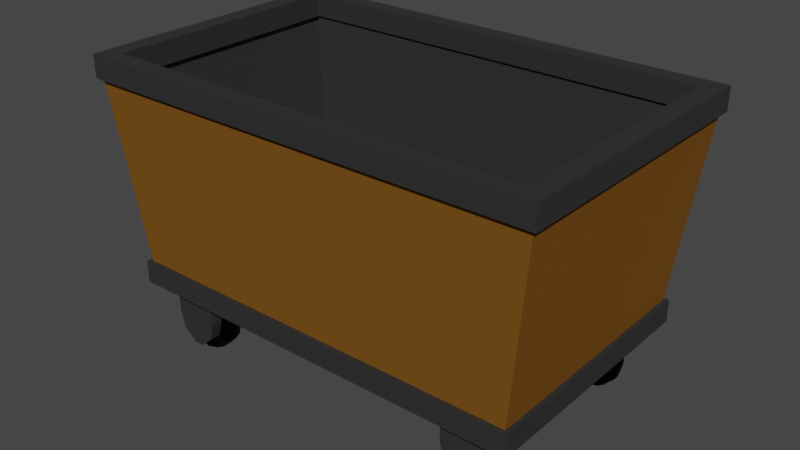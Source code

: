 # Source: minecart.blend  (saved by Blender 2.83.20; exported with 4.5.12 LTS)
import bpy
from mathutils import Matrix  # noqa: F401  (used for matrix-valued properties, if any)

bpy.ops.wm.read_factory_settings(use_empty=True)
scene = bpy.context.scene
scene.name = 'Scene'

# ---- collections
col_collection = bpy.data.collections.new('Collection'); scene.collection.children.link(col_collection)
col_wheel = bpy.data.collections.new('Wheel'); col_collection.children.link(col_wheel)
col_wheel_002 = bpy.data.collections.new('Wheel.002'); col_collection.children.link(col_wheel_002)
col_wheel_003 = bpy.data.collections.new('Wheel.003'); col_collection.children.link(col_wheel_003)
col_wheel_004 = bpy.data.collections.new('Wheel.004'); col_collection.children.link(col_wheel_004)

# ---- materials (node trees are filled in below, after node groups)
mat_wood = bpy.data.materials.new('Wood')
mat_wood.alpha_threshold = 0.0
mat_wood.use_transparent_shadow = False
mat_wood.line_color = (0.0, 0.0, 0.0, 1.0)
mat_metal = bpy.data.materials.new('Metal')
mat_metal.use_transparent_shadow = False
mat_wheel = bpy.data.materials.new('Wheel')
mat_wheel.use_transparent_shadow = False

# ---- material node trees
mat_wood.use_nodes = True; mat_wood.node_tree.nodes.clear()
_N = mat_wood.node_tree.nodes; _L = mat_wood.node_tree.links
n0 = _N.new('ShaderNodeOutputMaterial'); n0.name = 'Material Output'; n0.location = (300, 300)
n1 = _N.new('ShaderNodeBsdfPrincipled'); n1.name = 'Principled BSDF'; n1.location = (10, 300)
n1.distribution = 'GGX'
n1.subsurface_method = 'BURLEY'
n1.inputs[0].default_value = (0.196, 0.08252, 0.01177, 1.0)
n1.inputs[2].default_value = 0.4
n1.inputs[3].default_value = 1.45
n1.inputs[13].default_value = 0.025
n1.inputs[27].default_value = (0.0, 0.0, 0.0, 1.0)
n1.inputs[28].default_value = 1.0
_L.new(n1.outputs[0], n0.inputs[0])
n0.is_active_output = True
mat_metal.use_nodes = True; mat_metal.node_tree.nodes.clear()
_N = mat_metal.node_tree.nodes; _L = mat_metal.node_tree.links
n0 = _N.new('ShaderNodeBsdfPrincipled'); n0.name = 'Principled BSDF'; n0.location = (10, 300)
n0.distribution = 'GGX'
n0.subsurface_method = 'BURLEY'
n0.inputs[0].default_value = (0.0291, 0.0291, 0.0291, 1.0)
n0.inputs[3].default_value = 1.45
n0.inputs[27].default_value = (0.0, 0.0, 0.0, 1.0)
n0.inputs[28].default_value = 1.0
n1 = _N.new('ShaderNodeOutputMaterial'); n1.name = 'Material Output'; n1.location = (300, 300)
_L.new(n0.outputs[0], n1.inputs[0])
n1.is_active_output = True
mat_wheel.use_nodes = True; mat_wheel.node_tree.nodes.clear()
_N = mat_wheel.node_tree.nodes; _L = mat_wheel.node_tree.links
n0 = _N.new('ShaderNodeBsdfPrincipled'); n0.name = 'Principled BSDF'; n0.location = (10, 300)
n0.distribution = 'GGX'
n0.subsurface_method = 'BURLEY'
n0.inputs[0].default_value = (0.0, 0.0, 0.0, 1.0)
n0.inputs[3].default_value = 1.45
n0.inputs[13].default_value = 0.05
n0.inputs[27].default_value = (0.0, 0.0, 0.0, 1.0)
n0.inputs[28].default_value = 1.0
n1 = _N.new('ShaderNodeOutputMaterial'); n1.name = 'Material Output'; n1.location = (300, 300)
_L.new(n0.outputs[0], n1.inputs[0])
n1.is_active_output = True

# ---- world
world_world = bpy.data.worlds.new('World'); scene.world = world_world
world_world.use_nodes = True; world_world.node_tree.nodes.clear()
_N = world_world.node_tree.nodes; _L = world_world.node_tree.links
n0 = _N.new('ShaderNodeOutputWorld'); n0.name = 'World Output'; n0.location = (300, 300)
n1 = _N.new('ShaderNodeBackground'); n1.name = 'Background'; n1.location = (10, 300)
n1.inputs[0].default_value = (0.05088, 0.05088, 0.05088, 1.0)
_L.new(n1.outputs[0], n0.inputs[0])
n0.is_active_output = True
world_world.color = (0.05088, 0.05088, 0.05088)
world_world.use_sun_shadow = False
world_world.sun_shadow_jitter_overblur = 0.0

# ---- meshes
me_cube_001 = bpy.data.meshes.new('Cube.001')
me_cube_001.from_pydata([(-0.918, -0.558, -0.5), (-0.96, -0.56, 0.5), (-0.918, 0.558, -0.5), (-0.96, 0.56, 0.5), (0.918, -0.558, -0.5), (0.96, -0.56, 0.5), (0.918, 0.558, -0.5), (0.96, 0.56, 0.5), (-1.0, -0.6, 0.4), (-1.0, 0.6, 0.4), (1.0, 0.6, 0.4), (1.0, -0.6, 0.4), (-1.02, -0.62, 0.4), (-1.02, 0.62, 0.4), (1.02, 0.62, 0.4), (1.02, -0.62, 0.4), (-0.9, 0.54, -0.4), (0.9, 0.54, -0.4), (0.9, -0.54, -0.4), (-0.9, -0.54, -0.4), (-0.918, 0.558, -0.4), (0.918, 0.558, -0.4), (0.918, -0.558, -0.4), (-0.918, -0.558, -0.4), (-1.02, -0.62, 0.5), (-1.02, 0.62, 0.5), (1.02, 0.62, 0.5), (1.02, -0.62, 0.5), (-0.8657, -0.5057, -0.2862), (-0.8657, 0.5057, -0.2862), (0.8657, 0.5057, -0.2862), (0.8657, -0.5057, -0.2862), (0.96, -0.56, 0.4), (-0.96, -0.56, 0.4), (-0.96, 0.56, 0.4), (0.96, 0.56, 0.4), (-0.9362, -0.5461, 0.5), (-0.9362, 0.5461, 0.5), (0.9362, 0.5461, 0.5), (0.9362, -0.5461, 0.5), (-0.9362, -0.5461, 0.4), (0.9362, 0.5461, 0.4), (0.9362, -0.5461, 0.4), (-0.9362, 0.5461, 0.4)], [], [(12, 24, 25, 13), (13, 25, 26, 14), (14, 26, 27, 15), (15, 27, 24, 12), (2, 6, 4, 0), (33, 32, 31, 28), (18, 11, 8, 19), (17, 10, 11, 18), (16, 9, 10, 17), (19, 8, 9, 16), (11, 15, 12, 8), (10, 14, 15, 11), (9, 13, 14, 10), (8, 12, 13, 9), (23, 19, 16, 20), (20, 16, 17, 21), (21, 17, 18, 22), (22, 18, 19, 23), (4, 22, 23, 0), (6, 21, 22, 4), (2, 20, 21, 6), (0, 23, 20, 2), (1, 3, 25, 24), (3, 7, 26, 25), (7, 5, 27, 26), (5, 1, 24, 27), (30, 29, 28, 31), (35, 34, 29, 30), (32, 35, 30, 31), (34, 33, 28, 29), (33, 34, 43, 40), (3, 1, 36, 37), (34, 35, 41, 43), (5, 7, 38, 39), (37, 36, 40, 43), (39, 38, 41, 42), (38, 37, 43, 41), (36, 39, 42, 40), (1, 5, 39, 36), (32, 33, 40, 42), (7, 3, 37, 38), (35, 32, 42, 41)])
me_cube_001.polygons.foreach_set('material_index', [1, 1, 1, 1, 1, 1, 0, 0, 0, 0, 1, 1, 1, 1, 1, 1, 1, 1, 1, 1, 1, 1, 1, 1, 1, 1, 1, 1, 1, 1, 1, 1, 1, 1, 1, 1, 1, 1, 1, 1, 1, 1])
_uv = me_cube_001.uv_layers.new(name='UVMap')
_uv.uv.foreach_set('vector', [0.6, 0.0, 0.625, 0.0, 0.625, 0.25, 0.6, 0.25, 0.6, 0.25, 0.625, 0.25, 0.625, 0.5, 0.6, 0.5, 0.6, 0.5, 0.625, 0.5, 0.625, 0.75, 0.6, 0.75, 0.6, 0.75, 0.625, 0.75, 0.625, 1.0, 0.6, 1.0, 0.125, 0.5, 0.375, 0.5, 0.375, 0.75, 0.125, 0.75, 0.8679, 0.7383, 0.6321, 0.7383, 0.6321, 0.7383, 0.8679, 0.7383, 0.4875, 0.75, 0.6, 0.75, 0.6, 1.0, 0.4875, 1.0, 0.4875, 0.5, 0.6, 0.5, 0.6, 0.75, 0.4875, 0.75, 0.4875, 0.25, 0.6, 0.25, 0.6, 0.5, 0.4875, 0.5, 0.4875, 0.0, 0.6, 0.0, 0.6, 0.25, 0.4875, 0.25, 0.6, 0.75, 0.6, 0.75, 0.6, 1.0, 0.6, 1.0, 0.6, 0.5, 0.6, 0.5, 0.6, 0.75, 0.6, 0.75, 0.6, 0.25, 0.6, 0.25, 0.6, 0.5, 0.6, 0.5, 0.6, 0.0, 0.6, 0.0, 0.6, 0.25, 0.6, 0.25, 0.4875, 0.0, 0.4875, 0.0, 0.4875, 0.25, 0.4875, 0.25, 0.4875, 0.25, 0.4875, 0.25, 0.4875, 0.5, 0.4875, 0.5, 0.4875, 0.5, 0.4875, 0.5, 0.4875, 0.75, 0.4875, 0.75, 0.4875, 0.75, 0.4875, 0.75, 0.4875, 1.0, 0.4875, 1.0, 0.375, 0.75, 0.4875, 0.75, 0.4875, 1.0, 0.375, 1.0, 0.375, 0.5, 0.4875, 0.5, 0.4875, 0.75, 0.375, 0.75, 0.375, 0.25, 0.4875, 0.25, 0.4875, 0.5, 0.375, 0.5, 0.375, 0.0, 0.4875, 0.0, 0.4875, 0.25, 0.375, 0.25, 0.8679, 0.7383, 0.8679, 0.5117, 0.875, 0.5, 0.875, 0.75, 0.8679, 0.5117, 0.6321, 0.5117, 0.625, 0.5, 0.875, 0.5, 0.6321, 0.5117, 0.6321, 0.7383, 0.625, 0.75, 0.625, 0.5, 0.6321, 0.7383, 0.8679, 0.7383, 0.875, 0.75, 0.625, 0.75, 0.6321, 0.5117, 0.8679, 0.5117, 0.8679, 0.7383, 0.6321, 0.7383, 0.6321, 0.5117, 0.8679, 0.5117, 0.8679, 0.5117, 0.6321, 0.5117, 0.6321, 0.7383, 0.6321, 0.5117, 0.6321, 0.5117, 0.6321, 0.7383, 0.8679, 0.5117, 0.8679, 0.7383, 0.8679, 0.7383, 0.8679, 0.5117, 0.8679, 0.7383, 0.8679, 0.5117, 0.8679, 0.5117, 0.8679, 0.7383, 0.8679, 0.5117, 0.8679, 0.7383, 0.8679, 0.7383, 0.8679, 0.5117, 0.8679, 0.5117, 0.6321, 0.5117, 0.6321, 0.5117, 0.8679, 0.5117, 0.6321, 0.7383, 0.6321, 0.5117, 0.6321, 0.5117, 0.6321, 0.7383, 0.8679, 0.5117, 0.8679, 0.7383, 0.8679, 0.7383, 0.8679, 0.5117, 0.6321, 0.7383, 0.6321, 0.5117, 0.6321, 0.5117, 0.6321, 0.7383, 0.6321, 0.5117, 0.8679, 0.5117, 0.8679, 0.5117, 0.6321, 0.5117, 0.8679, 0.7383, 0.6321, 0.7383, 0.6321, 0.7383, 0.8679, 0.7383, 0.8679, 0.7383, 0.6321, 0.7383, 0.6321, 0.7383, 0.8679, 0.7383, 0.6321, 0.7383, 0.8679, 0.7383, 0.8679, 0.7383, 0.6321, 0.7383, 0.6321, 0.5117, 0.8679, 0.5117, 0.8679, 0.5117, 0.6321, 0.5117, 0.6321, 0.5117, 0.6321, 0.7383, 0.6321, 0.7383, 0.6321, 0.5117])
me_cube_001.materials.append(mat_wood)
me_cube_001.materials.append(mat_metal)
me_cube_001.use_remesh_fix_poles = True
me_cube_001.use_remesh_preserve_attributes = False
me_cube_001.use_mirror_vertex_groups = False
me_cube_001.update()
me_cube_002 = bpy.data.meshes.new('Cube.002')
me_cube_002.from_pydata([(-0.02, -0.1, -0.15), (-0.1, -0.1, 0.1), (-0.02, -0.05, -0.15), (-0.1, -0.05, 0.1), (0.02, -0.1, -0.15), (0.1, -0.1, 0.1), (0.02, -0.05, -0.15), (0.1, -0.05, 0.1), (-0.08, -0.1, -0.1), (-0.08, -0.05, -0.1), (0.08, -0.05, -0.1), (0.08, -0.1, -0.1), (-0.1, -0.1, -0.02), (-0.1, -0.05, -0.02), (0.1, -0.05, -0.02), (0.1, -0.1, -0.02), (-0.02, 0.05, -0.15), (-0.1, 0.05, 0.1), (-0.02, 0.1, -0.15), (-0.1, 0.1, 0.1), (0.02, 0.05, -0.15), (0.1, 0.05, 0.1), (0.02, 0.1, -0.15), (0.1, 0.1, 0.1), (-0.08, 0.05, -0.1), (-0.08, 0.1, -0.1), (0.08, 0.1, -0.1), (0.08, 0.05, -0.1), (-0.1, 0.05, -0.02), (-0.1, 0.1, -0.02), (0.1, 0.1, -0.02), (0.1, 0.05, -0.02)], [], [(12, 13, 3, 1), (13, 14, 7, 3), (14, 15, 5, 7), (15, 12, 1, 5), (2, 0, 4, 6), (7, 5, 1, 3), (4, 0, 8, 11), (6, 4, 11, 10), (2, 6, 10, 9), (0, 2, 9, 8), (11, 8, 12, 15), (10, 11, 15, 14), (9, 10, 14, 13), (8, 9, 13, 12), (28, 17, 19, 29), (29, 19, 23, 30), (30, 23, 21, 31), (31, 21, 17, 28), (18, 22, 20, 16), (23, 19, 17, 21), (20, 27, 24, 16), (22, 26, 27, 20), (18, 25, 26, 22), (16, 24, 25, 18), (27, 31, 28, 24), (26, 30, 31, 27), (25, 29, 30, 26), (24, 28, 29, 25)])
_uv = me_cube_002.uv_layers.new(name='UVMap')
_uv.uv.foreach_set('vector', [0.5312, 0.0, 0.5312, 0.25, 0.625, 0.25, 0.625, 0.0, 0.5312, 0.25, 0.5312, 0.5, 0.625, 0.5, 0.625, 0.25, 0.5312, 0.5, 0.5312, 0.75, 0.625, 0.75, 0.625, 0.5, 0.5312, 0.75, 0.5312, 1.0, 0.625, 1.0, 0.625, 0.75, 0.125, 0.5, 0.125, 0.75, 0.375, 0.75, 0.375, 0.5, 0.625, 0.5, 0.625, 0.75, 0.875, 0.75, 0.875, 0.5, 0.375, 0.75, 0.375, 1.0, 0.4375, 1.0, 0.4375, 0.75, 0.375, 0.5, 0.375, 0.75, 0.4375, 0.75, 0.4375, 0.5, 0.375, 0.25, 0.375, 0.5, 0.4375, 0.5, 0.4375, 0.25, 0.375, 0.0, 0.375, 0.25, 0.4375, 0.25, 0.4375, 0.0, 0.4375, 0.75, 0.4375, 1.0, 0.5312, 1.0, 0.5312, 0.75, 0.4375, 0.5, 0.4375, 0.75, 0.5312, 0.75, 0.5312, 0.5, 0.4375, 0.25, 0.4375, 0.5, 0.5312, 0.5, 0.5312, 0.25, 0.4375, 0.0, 0.4375, 0.25, 0.5312, 0.25, 0.5312, 0.0, 0.5312, 0.0, 0.625, 0.0, 0.625, 0.25, 0.5312, 0.25, 0.5312, 0.25, 0.625, 0.25, 0.625, 0.5, 0.5312, 0.5, 0.5312, 0.5, 0.625, 0.5, 0.625, 0.75, 0.5312, 0.75, 0.5312, 0.75, 0.625, 0.75, 0.625, 1.0, 0.5312, 1.0, 0.125, 0.5, 0.375, 0.5, 0.375, 0.75, 0.125, 0.75, 0.625, 0.5, 0.875, 0.5, 0.875, 0.75, 0.625, 0.75, 0.375, 0.75, 0.4375, 0.75, 0.4375, 1.0, 0.375, 1.0, 0.375, 0.5, 0.4375, 0.5, 0.4375, 0.75, 0.375, 0.75, 0.375, 0.25, 0.4375, 0.25, 0.4375, 0.5, 0.375, 0.5, 0.375, 0.0, 0.4375, 0.0, 0.4375, 0.25, 0.375, 0.25, 0.4375, 0.75, 0.5312, 0.75, 0.5312, 1.0, 0.4375, 1.0, 0.4375, 0.5, 0.5312, 0.5, 0.5312, 0.75, 0.4375, 0.75, 0.4375, 0.25, 0.5312, 0.25, 0.5312, 0.5, 0.4375, 0.5, 0.4375, 0.0, 0.5312, 0.0, 0.5312, 0.25, 0.4375, 0.25])
me_cube_002.materials.append(mat_metal)
me_cube_002.use_remesh_fix_poles = True
me_cube_002.use_remesh_preserve_attributes = False
me_cube_002.use_mirror_vertex_groups = False
me_cube_002.update()
me_cylinder = bpy.data.meshes.new('Cylinder')
me_cylinder.from_pydata([(-2.052e-08, 0.05, 0.108), (-2.052e-08, -0.05, 0.108), (0.054, 0.05, 0.09353), (0.054, -0.05, 0.09353), (0.09353, 0.05, 0.054), (0.09353, -0.05, 0.054), (0.108, 0.05, 4.613e-08), (0.108, -0.05, 6.545e-08), (0.09353, 0.05, -0.054), (0.09353, -0.05, -0.054), (0.054, 0.05, -0.09353), (0.054, -0.05, -0.09353), (-4.213e-09, 0.05, -0.108), (-4.213e-09, -0.05, -0.108), (-0.054, 0.05, -0.09353), (-0.054, -0.05, -0.09353), (-0.09353, 0.05, -0.054), (-0.09353, -0.05, -0.054), (-0.108, 0.05, 1.073e-09), (-0.108, -0.05, 2.038e-08), (-0.09353, 0.05, 0.054), (-0.09353, -0.05, 0.054), (-0.054, 0.05, 0.09353), (-0.054, -0.05, 0.09353), (-2.942e-08, 0.01667, 0.12), (-2.942e-08, -0.01667, 0.12), (0.06, -0.01667, 0.1039), (0.06, 0.01667, 0.1039), (0.1039, -0.01667, 0.06), (0.1039, 0.01667, 0.06), (0.12, -0.01667, 6.557e-08), (0.12, 0.01667, 5.841e-08), (0.1039, -0.01667, -0.06), (0.1039, 0.01667, -0.06), (0.06, -0.01667, -0.1039), (0.06, 0.01667, -0.1039), (-1.13e-08, -0.01667, -0.12), (-1.13e-08, 0.01667, -0.12), (-0.06, -0.01667, -0.1039), (-0.06, 0.01667, -0.1039), (-0.1039, -0.01667, -0.06), (-0.1039, 0.01667, -0.06), (-0.12, -0.01667, 1.55e-08), (-0.12, 0.01667, 8.345e-09), (-0.1039, -0.01667, 0.06), (-0.1039, 0.01667, 0.06), (-0.06, -0.01667, 0.1039), (-0.06, 0.01667, 0.1039)], [], [(25, 1, 3, 26), (26, 3, 5, 28), (28, 5, 7, 30), (30, 7, 9, 32), (32, 9, 11, 34), (34, 11, 13, 36), (36, 13, 15, 38), (38, 15, 17, 40), (40, 17, 19, 42), (42, 19, 21, 44), (3, 1, 23, 21, 19, 17, 15, 13, 11, 9, 7, 5), (44, 21, 23, 46), (46, 23, 1, 25), (0, 2, 4, 6, 8, 10, 12, 14, 16, 18, 20, 22), (22, 47, 24, 0), (47, 46, 25, 24), (20, 45, 47, 22), (45, 44, 46, 47), (18, 43, 45, 20), (43, 42, 44, 45), (16, 41, 43, 18), (41, 40, 42, 43), (14, 39, 41, 16), (39, 38, 40, 41), (12, 37, 39, 14), (37, 36, 38, 39), (10, 35, 37, 12), (35, 34, 36, 37), (8, 33, 35, 10), (33, 32, 34, 35), (6, 31, 33, 8), (31, 30, 32, 33), (4, 29, 31, 6), (29, 28, 30, 31), (2, 27, 29, 4), (27, 26, 28, 29), (0, 24, 27, 2), (24, 25, 26, 27)])
_uv = me_cylinder.uv_layers.new(name='UVMap')
_uv.uv.foreach_set('vector', [1.0, 0.8333, 1.0, 1.0, 0.9167, 1.0, 0.9167, 0.8333, 0.9167, 0.8333, 0.9167, 1.0, 0.8333, 1.0, 0.8333, 0.8333, 0.8333, 0.8333, 0.8333, 1.0, 0.75, 1.0, 0.75, 0.8333, 0.75, 0.8333, 0.75, 1.0, 0.6667, 1.0, 0.6667, 0.8333, 0.6667, 0.8333, 0.6667, 1.0, 0.5833, 1.0, 0.5833, 0.8333, 0.5833, 0.8333, 0.5833, 1.0, 0.5, 1.0, 0.5, 0.8333, 0.5, 0.8333, 0.5, 1.0, 0.4167, 1.0, 0.4167, 0.8333, 0.4167, 0.8333, 0.4167, 1.0, 0.3333, 1.0, 0.3333, 0.8333, 0.3333, 0.8333, 0.3333, 1.0, 0.25, 1.0, 0.25, 0.8333, 0.25, 0.8333, 0.25, 1.0, 0.1667, 1.0, 0.1667, 0.8333, 0.37, 0.4578, 0.25, 0.49, 0.13, 0.4578, 0.04215, 0.37, 0.01, 0.25, 0.04215, 0.13, 0.13, 0.04215, 0.25, 0.01, 0.37, 0.04215, 0.4578, 0.13, 0.49, 0.25, 0.4578, 0.37, 0.1667, 0.8333, 0.1667, 1.0, 0.08333, 1.0, 0.08333, 0.8333, 0.08333, 0.8333, 0.08333, 1.0, 7.451e-08, 1.0, 7.451e-08, 0.8333, 0.75, 0.49, 0.87, 0.4578, 0.9578, 0.37, 0.99, 0.25, 0.9578, 0.13, 0.87, 0.04215, 0.75, 0.01, 0.63, 0.04215, 0.5422, 0.13, 0.51, 0.25, 0.5422, 0.37, 0.63, 0.4578, 0.08333, 0.5, 0.08333, 0.6667, 7.451e-08, 0.6667, 7.451e-08, 0.5, 0.08333, 0.6667, 0.08333, 0.8333, 7.451e-08, 0.8333, 7.451e-08, 0.6667, 0.1667, 0.5, 0.1667, 0.6667, 0.08333, 0.6667, 0.08333, 0.5, 0.1667, 0.6667, 0.1667, 0.8333, 0.08333, 0.8333, 0.08333, 0.6667, 0.25, 0.5, 0.25, 0.6667, 0.1667, 0.6667, 0.1667, 0.5, 0.25, 0.6667, 0.25, 0.8333, 0.1667, 0.8333, 0.1667, 0.6667, 0.3333, 0.5, 0.3333, 0.6667, 0.25, 0.6667, 0.25, 0.5, 0.3333, 0.6667, 0.3333, 0.8333, 0.25, 0.8333, 0.25, 0.6667, 0.4167, 0.5, 0.4167, 0.6667, 0.3333, 0.6667, 0.3333, 0.5, 0.4167, 0.6667, 0.4167, 0.8333, 0.3333, 0.8333, 0.3333, 0.6667, 0.5, 0.5, 0.5, 0.6667, 0.4167, 0.6667, 0.4167, 0.5, 0.5, 0.6667, 0.5, 0.8333, 0.4167, 0.8333, 0.4167, 0.6667, 0.5833, 0.5, 0.5833, 0.6667, 0.5, 0.6667, 0.5, 0.5, 0.5833, 0.6667, 0.5833, 0.8333, 0.5, 0.8333, 0.5, 0.6667, 0.6667, 0.5, 0.6667, 0.6667, 0.5833, 0.6667, 0.5833, 0.5, 0.6667, 0.6667, 0.6667, 0.8333, 0.5833, 0.8333, 0.5833, 0.6667, 0.75, 0.5, 0.75, 0.6667, 0.6667, 0.6667, 0.6667, 0.5, 0.75, 0.6667, 0.75, 0.8333, 0.6667, 0.8333, 0.6667, 0.6667, 0.8333, 0.5, 0.8333, 0.6667, 0.75, 0.6667, 0.75, 0.5, 0.8333, 0.6667, 0.8333, 0.8333, 0.75, 0.8333, 0.75, 0.6667, 0.9167, 0.5, 0.9167, 0.6667, 0.8333, 0.6667, 0.8333, 0.5, 0.9167, 0.6667, 0.9167, 0.8333, 0.8333, 0.8333, 0.8333, 0.6667, 1.0, 0.5, 1.0, 0.6667, 0.9167, 0.6667, 0.9167, 0.5, 1.0, 0.6667, 1.0, 0.8333, 0.9167, 0.8333, 0.9167, 0.6667])
me_cylinder.materials.append(mat_wheel)
me_cylinder.use_remesh_fix_poles = True
me_cylinder.use_remesh_preserve_attributes = False
me_cylinder.use_mirror_vertex_groups = False
me_cylinder.update()
me_cube_007 = bpy.data.meshes.new('Cube.007')
me_cube_007.from_pydata([(-0.02, -0.1, -0.15), (-0.1, -0.1, 0.1), (-0.02, -0.05, -0.15), (-0.1, -0.05, 0.1), (0.02, -0.1, -0.15), (0.1, -0.1, 0.1), (0.02, -0.05, -0.15), (0.1, -0.05, 0.1), (-0.08, -0.1, -0.1), (-0.08, -0.05, -0.1), (0.08, -0.05, -0.1), (0.08, -0.1, -0.1), (-0.1, -0.1, -0.02), (-0.1, -0.05, -0.02), (0.1, -0.05, -0.02), (0.1, -0.1, -0.02), (-0.02, 0.05, -0.15), (-0.1, 0.05, 0.1), (-0.02, 0.1, -0.15), (-0.1, 0.1, 0.1), (0.02, 0.05, -0.15), (0.1, 0.05, 0.1), (0.02, 0.1, -0.15), (0.1, 0.1, 0.1), (-0.08, 0.05, -0.1), (-0.08, 0.1, -0.1), (0.08, 0.1, -0.1), (0.08, 0.05, -0.1), (-0.1, 0.05, -0.02), (-0.1, 0.1, -0.02), (0.1, 0.1, -0.02), (0.1, 0.05, -0.02)], [], [(12, 13, 3, 1), (13, 14, 7, 3), (14, 15, 5, 7), (15, 12, 1, 5), (2, 0, 4, 6), (7, 5, 1, 3), (4, 0, 8, 11), (6, 4, 11, 10), (2, 6, 10, 9), (0, 2, 9, 8), (11, 8, 12, 15), (10, 11, 15, 14), (9, 10, 14, 13), (8, 9, 13, 12), (28, 17, 19, 29), (29, 19, 23, 30), (30, 23, 21, 31), (31, 21, 17, 28), (18, 22, 20, 16), (23, 19, 17, 21), (20, 27, 24, 16), (22, 26, 27, 20), (18, 25, 26, 22), (16, 24, 25, 18), (27, 31, 28, 24), (26, 30, 31, 27), (25, 29, 30, 26), (24, 28, 29, 25)])
_uv = me_cube_007.uv_layers.new(name='UVMap')
_uv.uv.foreach_set('vector', [0.5312, 0.0, 0.5312, 0.25, 0.625, 0.25, 0.625, 0.0, 0.5312, 0.25, 0.5312, 0.5, 0.625, 0.5, 0.625, 0.25, 0.5312, 0.5, 0.5312, 0.75, 0.625, 0.75, 0.625, 0.5, 0.5312, 0.75, 0.5312, 1.0, 0.625, 1.0, 0.625, 0.75, 0.125, 0.5, 0.125, 0.75, 0.375, 0.75, 0.375, 0.5, 0.625, 0.5, 0.625, 0.75, 0.875, 0.75, 0.875, 0.5, 0.375, 0.75, 0.375, 1.0, 0.4375, 1.0, 0.4375, 0.75, 0.375, 0.5, 0.375, 0.75, 0.4375, 0.75, 0.4375, 0.5, 0.375, 0.25, 0.375, 0.5, 0.4375, 0.5, 0.4375, 0.25, 0.375, 0.0, 0.375, 0.25, 0.4375, 0.25, 0.4375, 0.0, 0.4375, 0.75, 0.4375, 1.0, 0.5312, 1.0, 0.5312, 0.75, 0.4375, 0.5, 0.4375, 0.75, 0.5312, 0.75, 0.5312, 0.5, 0.4375, 0.25, 0.4375, 0.5, 0.5312, 0.5, 0.5312, 0.25, 0.4375, 0.0, 0.4375, 0.25, 0.5312, 0.25, 0.5312, 0.0, 0.5312, 0.0, 0.625, 0.0, 0.625, 0.25, 0.5312, 0.25, 0.5312, 0.25, 0.625, 0.25, 0.625, 0.5, 0.5312, 0.5, 0.5312, 0.5, 0.625, 0.5, 0.625, 0.75, 0.5312, 0.75, 0.5312, 0.75, 0.625, 0.75, 0.625, 1.0, 0.5312, 1.0, 0.125, 0.5, 0.375, 0.5, 0.375, 0.75, 0.125, 0.75, 0.625, 0.5, 0.875, 0.5, 0.875, 0.75, 0.625, 0.75, 0.375, 0.75, 0.4375, 0.75, 0.4375, 1.0, 0.375, 1.0, 0.375, 0.5, 0.4375, 0.5, 0.4375, 0.75, 0.375, 0.75, 0.375, 0.25, 0.4375, 0.25, 0.4375, 0.5, 0.375, 0.5, 0.375, 0.0, 0.4375, 0.0, 0.4375, 0.25, 0.375, 0.25, 0.4375, 0.75, 0.5312, 0.75, 0.5312, 1.0, 0.4375, 1.0, 0.4375, 0.5, 0.5312, 0.5, 0.5312, 0.75, 0.4375, 0.75, 0.4375, 0.25, 0.5312, 0.25, 0.5312, 0.5, 0.4375, 0.5, 0.4375, 0.0, 0.5312, 0.0, 0.5312, 0.25, 0.4375, 0.25])
me_cube_007.materials.append(mat_metal)
me_cube_007.use_remesh_fix_poles = True
me_cube_007.use_remesh_preserve_attributes = False
me_cube_007.use_mirror_vertex_groups = False
me_cube_007.update()
me_cylinder_002 = bpy.data.meshes.new('Cylinder.002')
me_cylinder_002.from_pydata([(-2.052e-08, 0.05, 0.108), (-2.052e-08, -0.05, 0.108), (0.054, 0.05, 0.09353), (0.054, -0.05, 0.09353), (0.09353, 0.05, 0.054), (0.09353, -0.05, 0.054), (0.108, 0.05, 4.613e-08), (0.108, -0.05, 6.545e-08), (0.09353, 0.05, -0.054), (0.09353, -0.05, -0.054), (0.054, 0.05, -0.09353), (0.054, -0.05, -0.09353), (-4.213e-09, 0.05, -0.108), (-4.213e-09, -0.05, -0.108), (-0.054, 0.05, -0.09353), (-0.054, -0.05, -0.09353), (-0.09353, 0.05, -0.054), (-0.09353, -0.05, -0.054), (-0.108, 0.05, 1.073e-09), (-0.108, -0.05, 2.038e-08), (-0.09353, 0.05, 0.054), (-0.09353, -0.05, 0.054), (-0.054, 0.05, 0.09353), (-0.054, -0.05, 0.09353), (-2.942e-08, 0.01667, 0.12), (-2.942e-08, -0.01667, 0.12), (0.06, -0.01667, 0.1039), (0.06, 0.01667, 0.1039), (0.1039, -0.01667, 0.06), (0.1039, 0.01667, 0.06), (0.12, -0.01667, 6.557e-08), (0.12, 0.01667, 5.841e-08), (0.1039, -0.01667, -0.06), (0.1039, 0.01667, -0.06), (0.06, -0.01667, -0.1039), (0.06, 0.01667, -0.1039), (-1.13e-08, -0.01667, -0.12), (-1.13e-08, 0.01667, -0.12), (-0.06, -0.01667, -0.1039), (-0.06, 0.01667, -0.1039), (-0.1039, -0.01667, -0.06), (-0.1039, 0.01667, -0.06), (-0.12, -0.01667, 1.55e-08), (-0.12, 0.01667, 8.345e-09), (-0.1039, -0.01667, 0.06), (-0.1039, 0.01667, 0.06), (-0.06, -0.01667, 0.1039), (-0.06, 0.01667, 0.1039)], [], [(25, 1, 3, 26), (26, 3, 5, 28), (28, 5, 7, 30), (30, 7, 9, 32), (32, 9, 11, 34), (34, 11, 13, 36), (36, 13, 15, 38), (38, 15, 17, 40), (40, 17, 19, 42), (42, 19, 21, 44), (3, 1, 23, 21, 19, 17, 15, 13, 11, 9, 7, 5), (44, 21, 23, 46), (46, 23, 1, 25), (0, 2, 4, 6, 8, 10, 12, 14, 16, 18, 20, 22), (22, 47, 24, 0), (47, 46, 25, 24), (20, 45, 47, 22), (45, 44, 46, 47), (18, 43, 45, 20), (43, 42, 44, 45), (16, 41, 43, 18), (41, 40, 42, 43), (14, 39, 41, 16), (39, 38, 40, 41), (12, 37, 39, 14), (37, 36, 38, 39), (10, 35, 37, 12), (35, 34, 36, 37), (8, 33, 35, 10), (33, 32, 34, 35), (6, 31, 33, 8), (31, 30, 32, 33), (4, 29, 31, 6), (29, 28, 30, 31), (2, 27, 29, 4), (27, 26, 28, 29), (0, 24, 27, 2), (24, 25, 26, 27)])
_uv = me_cylinder_002.uv_layers.new(name='UVMap')
_uv.uv.foreach_set('vector', [1.0, 0.8333, 1.0, 1.0, 0.9167, 1.0, 0.9167, 0.8333, 0.9167, 0.8333, 0.9167, 1.0, 0.8333, 1.0, 0.8333, 0.8333, 0.8333, 0.8333, 0.8333, 1.0, 0.75, 1.0, 0.75, 0.8333, 0.75, 0.8333, 0.75, 1.0, 0.6667, 1.0, 0.6667, 0.8333, 0.6667, 0.8333, 0.6667, 1.0, 0.5833, 1.0, 0.5833, 0.8333, 0.5833, 0.8333, 0.5833, 1.0, 0.5, 1.0, 0.5, 0.8333, 0.5, 0.8333, 0.5, 1.0, 0.4167, 1.0, 0.4167, 0.8333, 0.4167, 0.8333, 0.4167, 1.0, 0.3333, 1.0, 0.3333, 0.8333, 0.3333, 0.8333, 0.3333, 1.0, 0.25, 1.0, 0.25, 0.8333, 0.25, 0.8333, 0.25, 1.0, 0.1667, 1.0, 0.1667, 0.8333, 0.37, 0.4578, 0.25, 0.49, 0.13, 0.4578, 0.04215, 0.37, 0.01, 0.25, 0.04215, 0.13, 0.13, 0.04215, 0.25, 0.01, 0.37, 0.04215, 0.4578, 0.13, 0.49, 0.25, 0.4578, 0.37, 0.1667, 0.8333, 0.1667, 1.0, 0.08333, 1.0, 0.08333, 0.8333, 0.08333, 0.8333, 0.08333, 1.0, 7.451e-08, 1.0, 7.451e-08, 0.8333, 0.75, 0.49, 0.87, 0.4578, 0.9578, 0.37, 0.99, 0.25, 0.9578, 0.13, 0.87, 0.04215, 0.75, 0.01, 0.63, 0.04215, 0.5422, 0.13, 0.51, 0.25, 0.5422, 0.37, 0.63, 0.4578, 0.08333, 0.5, 0.08333, 0.6667, 7.451e-08, 0.6667, 7.451e-08, 0.5, 0.08333, 0.6667, 0.08333, 0.8333, 7.451e-08, 0.8333, 7.451e-08, 0.6667, 0.1667, 0.5, 0.1667, 0.6667, 0.08333, 0.6667, 0.08333, 0.5, 0.1667, 0.6667, 0.1667, 0.8333, 0.08333, 0.8333, 0.08333, 0.6667, 0.25, 0.5, 0.25, 0.6667, 0.1667, 0.6667, 0.1667, 0.5, 0.25, 0.6667, 0.25, 0.8333, 0.1667, 0.8333, 0.1667, 0.6667, 0.3333, 0.5, 0.3333, 0.6667, 0.25, 0.6667, 0.25, 0.5, 0.3333, 0.6667, 0.3333, 0.8333, 0.25, 0.8333, 0.25, 0.6667, 0.4167, 0.5, 0.4167, 0.6667, 0.3333, 0.6667, 0.3333, 0.5, 0.4167, 0.6667, 0.4167, 0.8333, 0.3333, 0.8333, 0.3333, 0.6667, 0.5, 0.5, 0.5, 0.6667, 0.4167, 0.6667, 0.4167, 0.5, 0.5, 0.6667, 0.5, 0.8333, 0.4167, 0.8333, 0.4167, 0.6667, 0.5833, 0.5, 0.5833, 0.6667, 0.5, 0.6667, 0.5, 0.5, 0.5833, 0.6667, 0.5833, 0.8333, 0.5, 0.8333, 0.5, 0.6667, 0.6667, 0.5, 0.6667, 0.6667, 0.5833, 0.6667, 0.5833, 0.5, 0.6667, 0.6667, 0.6667, 0.8333, 0.5833, 0.8333, 0.5833, 0.6667, 0.75, 0.5, 0.75, 0.6667, 0.6667, 0.6667, 0.6667, 0.5, 0.75, 0.6667, 0.75, 0.8333, 0.6667, 0.8333, 0.6667, 0.6667, 0.8333, 0.5, 0.8333, 0.6667, 0.75, 0.6667, 0.75, 0.5, 0.8333, 0.6667, 0.8333, 0.8333, 0.75, 0.8333, 0.75, 0.6667, 0.9167, 0.5, 0.9167, 0.6667, 0.8333, 0.6667, 0.8333, 0.5, 0.9167, 0.6667, 0.9167, 0.8333, 0.8333, 0.8333, 0.8333, 0.6667, 1.0, 0.5, 1.0, 0.6667, 0.9167, 0.6667, 0.9167, 0.5, 1.0, 0.6667, 1.0, 0.8333, 0.9167, 0.8333, 0.9167, 0.6667])
me_cylinder_002.materials.append(mat_wheel)
me_cylinder_002.use_remesh_fix_poles = True
me_cylinder_002.use_remesh_preserve_attributes = False
me_cylinder_002.use_mirror_vertex_groups = False
me_cylinder_002.update()
me_cube_008 = bpy.data.meshes.new('Cube.008')
me_cube_008.from_pydata([(-0.02, -0.1, -0.15), (-0.1, -0.1, 0.1), (-0.02, -0.05, -0.15), (-0.1, -0.05, 0.1), (0.02, -0.1, -0.15), (0.1, -0.1, 0.1), (0.02, -0.05, -0.15), (0.1, -0.05, 0.1), (-0.08, -0.1, -0.1), (-0.08, -0.05, -0.1), (0.08, -0.05, -0.1), (0.08, -0.1, -0.1), (-0.1, -0.1, -0.02), (-0.1, -0.05, -0.02), (0.1, -0.05, -0.02), (0.1, -0.1, -0.02), (-0.02, 0.05, -0.15), (-0.1, 0.05, 0.1), (-0.02, 0.1, -0.15), (-0.1, 0.1, 0.1), (0.02, 0.05, -0.15), (0.1, 0.05, 0.1), (0.02, 0.1, -0.15), (0.1, 0.1, 0.1), (-0.08, 0.05, -0.1), (-0.08, 0.1, -0.1), (0.08, 0.1, -0.1), (0.08, 0.05, -0.1), (-0.1, 0.05, -0.02), (-0.1, 0.1, -0.02), (0.1, 0.1, -0.02), (0.1, 0.05, -0.02)], [], [(12, 13, 3, 1), (13, 14, 7, 3), (14, 15, 5, 7), (15, 12, 1, 5), (2, 0, 4, 6), (7, 5, 1, 3), (4, 0, 8, 11), (6, 4, 11, 10), (2, 6, 10, 9), (0, 2, 9, 8), (11, 8, 12, 15), (10, 11, 15, 14), (9, 10, 14, 13), (8, 9, 13, 12), (28, 17, 19, 29), (29, 19, 23, 30), (30, 23, 21, 31), (31, 21, 17, 28), (18, 22, 20, 16), (23, 19, 17, 21), (20, 27, 24, 16), (22, 26, 27, 20), (18, 25, 26, 22), (16, 24, 25, 18), (27, 31, 28, 24), (26, 30, 31, 27), (25, 29, 30, 26), (24, 28, 29, 25)])
_uv = me_cube_008.uv_layers.new(name='UVMap')
_uv.uv.foreach_set('vector', [0.5312, 0.0, 0.5312, 0.25, 0.625, 0.25, 0.625, 0.0, 0.5312, 0.25, 0.5312, 0.5, 0.625, 0.5, 0.625, 0.25, 0.5312, 0.5, 0.5312, 0.75, 0.625, 0.75, 0.625, 0.5, 0.5312, 0.75, 0.5312, 1.0, 0.625, 1.0, 0.625, 0.75, 0.125, 0.5, 0.125, 0.75, 0.375, 0.75, 0.375, 0.5, 0.625, 0.5, 0.625, 0.75, 0.875, 0.75, 0.875, 0.5, 0.375, 0.75, 0.375, 1.0, 0.4375, 1.0, 0.4375, 0.75, 0.375, 0.5, 0.375, 0.75, 0.4375, 0.75, 0.4375, 0.5, 0.375, 0.25, 0.375, 0.5, 0.4375, 0.5, 0.4375, 0.25, 0.375, 0.0, 0.375, 0.25, 0.4375, 0.25, 0.4375, 0.0, 0.4375, 0.75, 0.4375, 1.0, 0.5312, 1.0, 0.5312, 0.75, 0.4375, 0.5, 0.4375, 0.75, 0.5312, 0.75, 0.5312, 0.5, 0.4375, 0.25, 0.4375, 0.5, 0.5312, 0.5, 0.5312, 0.25, 0.4375, 0.0, 0.4375, 0.25, 0.5312, 0.25, 0.5312, 0.0, 0.5312, 0.0, 0.625, 0.0, 0.625, 0.25, 0.5312, 0.25, 0.5312, 0.25, 0.625, 0.25, 0.625, 0.5, 0.5312, 0.5, 0.5312, 0.5, 0.625, 0.5, 0.625, 0.75, 0.5312, 0.75, 0.5312, 0.75, 0.625, 0.75, 0.625, 1.0, 0.5312, 1.0, 0.125, 0.5, 0.375, 0.5, 0.375, 0.75, 0.125, 0.75, 0.625, 0.5, 0.875, 0.5, 0.875, 0.75, 0.625, 0.75, 0.375, 0.75, 0.4375, 0.75, 0.4375, 1.0, 0.375, 1.0, 0.375, 0.5, 0.4375, 0.5, 0.4375, 0.75, 0.375, 0.75, 0.375, 0.25, 0.4375, 0.25, 0.4375, 0.5, 0.375, 0.5, 0.375, 0.0, 0.4375, 0.0, 0.4375, 0.25, 0.375, 0.25, 0.4375, 0.75, 0.5312, 0.75, 0.5312, 1.0, 0.4375, 1.0, 0.4375, 0.5, 0.5312, 0.5, 0.5312, 0.75, 0.4375, 0.75, 0.4375, 0.25, 0.5312, 0.25, 0.5312, 0.5, 0.4375, 0.5, 0.4375, 0.0, 0.5312, 0.0, 0.5312, 0.25, 0.4375, 0.25])
me_cube_008.materials.append(mat_metal)
me_cube_008.use_remesh_fix_poles = True
me_cube_008.use_remesh_preserve_attributes = False
me_cube_008.use_mirror_vertex_groups = False
me_cube_008.update()
me_cylinder_003 = bpy.data.meshes.new('Cylinder.003')
me_cylinder_003.from_pydata([(-2.052e-08, 0.05, 0.108), (-2.052e-08, -0.05, 0.108), (0.054, 0.05, 0.09353), (0.054, -0.05, 0.09353), (0.09353, 0.05, 0.054), (0.09353, -0.05, 0.054), (0.108, 0.05, 4.613e-08), (0.108, -0.05, 6.545e-08), (0.09353, 0.05, -0.054), (0.09353, -0.05, -0.054), (0.054, 0.05, -0.09353), (0.054, -0.05, -0.09353), (-4.213e-09, 0.05, -0.108), (-4.213e-09, -0.05, -0.108), (-0.054, 0.05, -0.09353), (-0.054, -0.05, -0.09353), (-0.09353, 0.05, -0.054), (-0.09353, -0.05, -0.054), (-0.108, 0.05, 1.073e-09), (-0.108, -0.05, 2.038e-08), (-0.09353, 0.05, 0.054), (-0.09353, -0.05, 0.054), (-0.054, 0.05, 0.09353), (-0.054, -0.05, 0.09353), (-2.942e-08, 0.01667, 0.12), (-2.942e-08, -0.01667, 0.12), (0.06, -0.01667, 0.1039), (0.06, 0.01667, 0.1039), (0.1039, -0.01667, 0.06), (0.1039, 0.01667, 0.06), (0.12, -0.01667, 6.557e-08), (0.12, 0.01667, 5.841e-08), (0.1039, -0.01667, -0.06), (0.1039, 0.01667, -0.06), (0.06, -0.01667, -0.1039), (0.06, 0.01667, -0.1039), (-1.13e-08, -0.01667, -0.12), (-1.13e-08, 0.01667, -0.12), (-0.06, -0.01667, -0.1039), (-0.06, 0.01667, -0.1039), (-0.1039, -0.01667, -0.06), (-0.1039, 0.01667, -0.06), (-0.12, -0.01667, 1.55e-08), (-0.12, 0.01667, 8.345e-09), (-0.1039, -0.01667, 0.06), (-0.1039, 0.01667, 0.06), (-0.06, -0.01667, 0.1039), (-0.06, 0.01667, 0.1039)], [], [(25, 1, 3, 26), (26, 3, 5, 28), (28, 5, 7, 30), (30, 7, 9, 32), (32, 9, 11, 34), (34, 11, 13, 36), (36, 13, 15, 38), (38, 15, 17, 40), (40, 17, 19, 42), (42, 19, 21, 44), (3, 1, 23, 21, 19, 17, 15, 13, 11, 9, 7, 5), (44, 21, 23, 46), (46, 23, 1, 25), (0, 2, 4, 6, 8, 10, 12, 14, 16, 18, 20, 22), (22, 47, 24, 0), (47, 46, 25, 24), (20, 45, 47, 22), (45, 44, 46, 47), (18, 43, 45, 20), (43, 42, 44, 45), (16, 41, 43, 18), (41, 40, 42, 43), (14, 39, 41, 16), (39, 38, 40, 41), (12, 37, 39, 14), (37, 36, 38, 39), (10, 35, 37, 12), (35, 34, 36, 37), (8, 33, 35, 10), (33, 32, 34, 35), (6, 31, 33, 8), (31, 30, 32, 33), (4, 29, 31, 6), (29, 28, 30, 31), (2, 27, 29, 4), (27, 26, 28, 29), (0, 24, 27, 2), (24, 25, 26, 27)])
_uv = me_cylinder_003.uv_layers.new(name='UVMap')
_uv.uv.foreach_set('vector', [1.0, 0.8333, 1.0, 1.0, 0.9167, 1.0, 0.9167, 0.8333, 0.9167, 0.8333, 0.9167, 1.0, 0.8333, 1.0, 0.8333, 0.8333, 0.8333, 0.8333, 0.8333, 1.0, 0.75, 1.0, 0.75, 0.8333, 0.75, 0.8333, 0.75, 1.0, 0.6667, 1.0, 0.6667, 0.8333, 0.6667, 0.8333, 0.6667, 1.0, 0.5833, 1.0, 0.5833, 0.8333, 0.5833, 0.8333, 0.5833, 1.0, 0.5, 1.0, 0.5, 0.8333, 0.5, 0.8333, 0.5, 1.0, 0.4167, 1.0, 0.4167, 0.8333, 0.4167, 0.8333, 0.4167, 1.0, 0.3333, 1.0, 0.3333, 0.8333, 0.3333, 0.8333, 0.3333, 1.0, 0.25, 1.0, 0.25, 0.8333, 0.25, 0.8333, 0.25, 1.0, 0.1667, 1.0, 0.1667, 0.8333, 0.37, 0.4578, 0.25, 0.49, 0.13, 0.4578, 0.04215, 0.37, 0.01, 0.25, 0.04215, 0.13, 0.13, 0.04215, 0.25, 0.01, 0.37, 0.04215, 0.4578, 0.13, 0.49, 0.25, 0.4578, 0.37, 0.1667, 0.8333, 0.1667, 1.0, 0.08333, 1.0, 0.08333, 0.8333, 0.08333, 0.8333, 0.08333, 1.0, 7.451e-08, 1.0, 7.451e-08, 0.8333, 0.75, 0.49, 0.87, 0.4578, 0.9578, 0.37, 0.99, 0.25, 0.9578, 0.13, 0.87, 0.04215, 0.75, 0.01, 0.63, 0.04215, 0.5422, 0.13, 0.51, 0.25, 0.5422, 0.37, 0.63, 0.4578, 0.08333, 0.5, 0.08333, 0.6667, 7.451e-08, 0.6667, 7.451e-08, 0.5, 0.08333, 0.6667, 0.08333, 0.8333, 7.451e-08, 0.8333, 7.451e-08, 0.6667, 0.1667, 0.5, 0.1667, 0.6667, 0.08333, 0.6667, 0.08333, 0.5, 0.1667, 0.6667, 0.1667, 0.8333, 0.08333, 0.8333, 0.08333, 0.6667, 0.25, 0.5, 0.25, 0.6667, 0.1667, 0.6667, 0.1667, 0.5, 0.25, 0.6667, 0.25, 0.8333, 0.1667, 0.8333, 0.1667, 0.6667, 0.3333, 0.5, 0.3333, 0.6667, 0.25, 0.6667, 0.25, 0.5, 0.3333, 0.6667, 0.3333, 0.8333, 0.25, 0.8333, 0.25, 0.6667, 0.4167, 0.5, 0.4167, 0.6667, 0.3333, 0.6667, 0.3333, 0.5, 0.4167, 0.6667, 0.4167, 0.8333, 0.3333, 0.8333, 0.3333, 0.6667, 0.5, 0.5, 0.5, 0.6667, 0.4167, 0.6667, 0.4167, 0.5, 0.5, 0.6667, 0.5, 0.8333, 0.4167, 0.8333, 0.4167, 0.6667, 0.5833, 0.5, 0.5833, 0.6667, 0.5, 0.6667, 0.5, 0.5, 0.5833, 0.6667, 0.5833, 0.8333, 0.5, 0.8333, 0.5, 0.6667, 0.6667, 0.5, 0.6667, 0.6667, 0.5833, 0.6667, 0.5833, 0.5, 0.6667, 0.6667, 0.6667, 0.8333, 0.5833, 0.8333, 0.5833, 0.6667, 0.75, 0.5, 0.75, 0.6667, 0.6667, 0.6667, 0.6667, 0.5, 0.75, 0.6667, 0.75, 0.8333, 0.6667, 0.8333, 0.6667, 0.6667, 0.8333, 0.5, 0.8333, 0.6667, 0.75, 0.6667, 0.75, 0.5, 0.8333, 0.6667, 0.8333, 0.8333, 0.75, 0.8333, 0.75, 0.6667, 0.9167, 0.5, 0.9167, 0.6667, 0.8333, 0.6667, 0.8333, 0.5, 0.9167, 0.6667, 0.9167, 0.8333, 0.8333, 0.8333, 0.8333, 0.6667, 1.0, 0.5, 1.0, 0.6667, 0.9167, 0.6667, 0.9167, 0.5, 1.0, 0.6667, 1.0, 0.8333, 0.9167, 0.8333, 0.9167, 0.6667])
me_cylinder_003.materials.append(mat_wheel)
me_cylinder_003.use_remesh_fix_poles = True
me_cylinder_003.use_remesh_preserve_attributes = False
me_cylinder_003.use_mirror_vertex_groups = False
me_cylinder_003.update()
me_cube_009 = bpy.data.meshes.new('Cube.009')
me_cube_009.from_pydata([(-0.02, -0.1, -0.15), (-0.1, -0.1, 0.1), (-0.02, -0.05, -0.15), (-0.1, -0.05, 0.1), (0.02, -0.1, -0.15), (0.1, -0.1, 0.1), (0.02, -0.05, -0.15), (0.1, -0.05, 0.1), (-0.08, -0.1, -0.1), (-0.08, -0.05, -0.1), (0.08, -0.05, -0.1), (0.08, -0.1, -0.1), (-0.1, -0.1, -0.02), (-0.1, -0.05, -0.02), (0.1, -0.05, -0.02), (0.1, -0.1, -0.02), (-0.02, 0.05, -0.15), (-0.1, 0.05, 0.1), (-0.02, 0.1, -0.15), (-0.1, 0.1, 0.1), (0.02, 0.05, -0.15), (0.1, 0.05, 0.1), (0.02, 0.1, -0.15), (0.1, 0.1, 0.1), (-0.08, 0.05, -0.1), (-0.08, 0.1, -0.1), (0.08, 0.1, -0.1), (0.08, 0.05, -0.1), (-0.1, 0.05, -0.02), (-0.1, 0.1, -0.02), (0.1, 0.1, -0.02), (0.1, 0.05, -0.02)], [], [(12, 13, 3, 1), (13, 14, 7, 3), (14, 15, 5, 7), (15, 12, 1, 5), (2, 0, 4, 6), (7, 5, 1, 3), (4, 0, 8, 11), (6, 4, 11, 10), (2, 6, 10, 9), (0, 2, 9, 8), (11, 8, 12, 15), (10, 11, 15, 14), (9, 10, 14, 13), (8, 9, 13, 12), (28, 17, 19, 29), (29, 19, 23, 30), (30, 23, 21, 31), (31, 21, 17, 28), (18, 22, 20, 16), (23, 19, 17, 21), (20, 27, 24, 16), (22, 26, 27, 20), (18, 25, 26, 22), (16, 24, 25, 18), (27, 31, 28, 24), (26, 30, 31, 27), (25, 29, 30, 26), (24, 28, 29, 25)])
_uv = me_cube_009.uv_layers.new(name='UVMap')
_uv.uv.foreach_set('vector', [0.5312, 0.0, 0.5312, 0.25, 0.625, 0.25, 0.625, 0.0, 0.5312, 0.25, 0.5312, 0.5, 0.625, 0.5, 0.625, 0.25, 0.5312, 0.5, 0.5312, 0.75, 0.625, 0.75, 0.625, 0.5, 0.5312, 0.75, 0.5312, 1.0, 0.625, 1.0, 0.625, 0.75, 0.125, 0.5, 0.125, 0.75, 0.375, 0.75, 0.375, 0.5, 0.625, 0.5, 0.625, 0.75, 0.875, 0.75, 0.875, 0.5, 0.375, 0.75, 0.375, 1.0, 0.4375, 1.0, 0.4375, 0.75, 0.375, 0.5, 0.375, 0.75, 0.4375, 0.75, 0.4375, 0.5, 0.375, 0.25, 0.375, 0.5, 0.4375, 0.5, 0.4375, 0.25, 0.375, 0.0, 0.375, 0.25, 0.4375, 0.25, 0.4375, 0.0, 0.4375, 0.75, 0.4375, 1.0, 0.5312, 1.0, 0.5312, 0.75, 0.4375, 0.5, 0.4375, 0.75, 0.5312, 0.75, 0.5312, 0.5, 0.4375, 0.25, 0.4375, 0.5, 0.5312, 0.5, 0.5312, 0.25, 0.4375, 0.0, 0.4375, 0.25, 0.5312, 0.25, 0.5312, 0.0, 0.5312, 0.0, 0.625, 0.0, 0.625, 0.25, 0.5312, 0.25, 0.5312, 0.25, 0.625, 0.25, 0.625, 0.5, 0.5312, 0.5, 0.5312, 0.5, 0.625, 0.5, 0.625, 0.75, 0.5312, 0.75, 0.5312, 0.75, 0.625, 0.75, 0.625, 1.0, 0.5312, 1.0, 0.125, 0.5, 0.375, 0.5, 0.375, 0.75, 0.125, 0.75, 0.625, 0.5, 0.875, 0.5, 0.875, 0.75, 0.625, 0.75, 0.375, 0.75, 0.4375, 0.75, 0.4375, 1.0, 0.375, 1.0, 0.375, 0.5, 0.4375, 0.5, 0.4375, 0.75, 0.375, 0.75, 0.375, 0.25, 0.4375, 0.25, 0.4375, 0.5, 0.375, 0.5, 0.375, 0.0, 0.4375, 0.0, 0.4375, 0.25, 0.375, 0.25, 0.4375, 0.75, 0.5312, 0.75, 0.5312, 1.0, 0.4375, 1.0, 0.4375, 0.5, 0.5312, 0.5, 0.5312, 0.75, 0.4375, 0.75, 0.4375, 0.25, 0.5312, 0.25, 0.5312, 0.5, 0.4375, 0.5, 0.4375, 0.0, 0.5312, 0.0, 0.5312, 0.25, 0.4375, 0.25])
me_cube_009.materials.append(mat_metal)
me_cube_009.use_remesh_fix_poles = True
me_cube_009.use_remesh_preserve_attributes = False
me_cube_009.use_mirror_vertex_groups = False
me_cube_009.update()
me_cylinder_004 = bpy.data.meshes.new('Cylinder.004')
me_cylinder_004.from_pydata([(-2.052e-08, 0.05, 0.108), (-2.052e-08, -0.05, 0.108), (0.054, 0.05, 0.09353), (0.054, -0.05, 0.09353), (0.09353, 0.05, 0.054), (0.09353, -0.05, 0.054), (0.108, 0.05, 4.613e-08), (0.108, -0.05, 6.545e-08), (0.09353, 0.05, -0.054), (0.09353, -0.05, -0.054), (0.054, 0.05, -0.09353), (0.054, -0.05, -0.09353), (-4.213e-09, 0.05, -0.108), (-4.213e-09, -0.05, -0.108), (-0.054, 0.05, -0.09353), (-0.054, -0.05, -0.09353), (-0.09353, 0.05, -0.054), (-0.09353, -0.05, -0.054), (-0.108, 0.05, 1.073e-09), (-0.108, -0.05, 2.038e-08), (-0.09353, 0.05, 0.054), (-0.09353, -0.05, 0.054), (-0.054, 0.05, 0.09353), (-0.054, -0.05, 0.09353), (-2.942e-08, 0.01667, 0.12), (-2.942e-08, -0.01667, 0.12), (0.06, -0.01667, 0.1039), (0.06, 0.01667, 0.1039), (0.1039, -0.01667, 0.06), (0.1039, 0.01667, 0.06), (0.12, -0.01667, 6.557e-08), (0.12, 0.01667, 5.841e-08), (0.1039, -0.01667, -0.06), (0.1039, 0.01667, -0.06), (0.06, -0.01667, -0.1039), (0.06, 0.01667, -0.1039), (-1.13e-08, -0.01667, -0.12), (-1.13e-08, 0.01667, -0.12), (-0.06, -0.01667, -0.1039), (-0.06, 0.01667, -0.1039), (-0.1039, -0.01667, -0.06), (-0.1039, 0.01667, -0.06), (-0.12, -0.01667, 1.55e-08), (-0.12, 0.01667, 8.345e-09), (-0.1039, -0.01667, 0.06), (-0.1039, 0.01667, 0.06), (-0.06, -0.01667, 0.1039), (-0.06, 0.01667, 0.1039)], [], [(25, 1, 3, 26), (26, 3, 5, 28), (28, 5, 7, 30), (30, 7, 9, 32), (32, 9, 11, 34), (34, 11, 13, 36), (36, 13, 15, 38), (38, 15, 17, 40), (40, 17, 19, 42), (42, 19, 21, 44), (3, 1, 23, 21, 19, 17, 15, 13, 11, 9, 7, 5), (44, 21, 23, 46), (46, 23, 1, 25), (0, 2, 4, 6, 8, 10, 12, 14, 16, 18, 20, 22), (22, 47, 24, 0), (47, 46, 25, 24), (20, 45, 47, 22), (45, 44, 46, 47), (18, 43, 45, 20), (43, 42, 44, 45), (16, 41, 43, 18), (41, 40, 42, 43), (14, 39, 41, 16), (39, 38, 40, 41), (12, 37, 39, 14), (37, 36, 38, 39), (10, 35, 37, 12), (35, 34, 36, 37), (8, 33, 35, 10), (33, 32, 34, 35), (6, 31, 33, 8), (31, 30, 32, 33), (4, 29, 31, 6), (29, 28, 30, 31), (2, 27, 29, 4), (27, 26, 28, 29), (0, 24, 27, 2), (24, 25, 26, 27)])
_uv = me_cylinder_004.uv_layers.new(name='UVMap')
_uv.uv.foreach_set('vector', [1.0, 0.8333, 1.0, 1.0, 0.9167, 1.0, 0.9167, 0.8333, 0.9167, 0.8333, 0.9167, 1.0, 0.8333, 1.0, 0.8333, 0.8333, 0.8333, 0.8333, 0.8333, 1.0, 0.75, 1.0, 0.75, 0.8333, 0.75, 0.8333, 0.75, 1.0, 0.6667, 1.0, 0.6667, 0.8333, 0.6667, 0.8333, 0.6667, 1.0, 0.5833, 1.0, 0.5833, 0.8333, 0.5833, 0.8333, 0.5833, 1.0, 0.5, 1.0, 0.5, 0.8333, 0.5, 0.8333, 0.5, 1.0, 0.4167, 1.0, 0.4167, 0.8333, 0.4167, 0.8333, 0.4167, 1.0, 0.3333, 1.0, 0.3333, 0.8333, 0.3333, 0.8333, 0.3333, 1.0, 0.25, 1.0, 0.25, 0.8333, 0.25, 0.8333, 0.25, 1.0, 0.1667, 1.0, 0.1667, 0.8333, 0.37, 0.4578, 0.25, 0.49, 0.13, 0.4578, 0.04215, 0.37, 0.01, 0.25, 0.04215, 0.13, 0.13, 0.04215, 0.25, 0.01, 0.37, 0.04215, 0.4578, 0.13, 0.49, 0.25, 0.4578, 0.37, 0.1667, 0.8333, 0.1667, 1.0, 0.08333, 1.0, 0.08333, 0.8333, 0.08333, 0.8333, 0.08333, 1.0, 7.451e-08, 1.0, 7.451e-08, 0.8333, 0.75, 0.49, 0.87, 0.4578, 0.9578, 0.37, 0.99, 0.25, 0.9578, 0.13, 0.87, 0.04215, 0.75, 0.01, 0.63, 0.04215, 0.5422, 0.13, 0.51, 0.25, 0.5422, 0.37, 0.63, 0.4578, 0.08333, 0.5, 0.08333, 0.6667, 7.451e-08, 0.6667, 7.451e-08, 0.5, 0.08333, 0.6667, 0.08333, 0.8333, 7.451e-08, 0.8333, 7.451e-08, 0.6667, 0.1667, 0.5, 0.1667, 0.6667, 0.08333, 0.6667, 0.08333, 0.5, 0.1667, 0.6667, 0.1667, 0.8333, 0.08333, 0.8333, 0.08333, 0.6667, 0.25, 0.5, 0.25, 0.6667, 0.1667, 0.6667, 0.1667, 0.5, 0.25, 0.6667, 0.25, 0.8333, 0.1667, 0.8333, 0.1667, 0.6667, 0.3333, 0.5, 0.3333, 0.6667, 0.25, 0.6667, 0.25, 0.5, 0.3333, 0.6667, 0.3333, 0.8333, 0.25, 0.8333, 0.25, 0.6667, 0.4167, 0.5, 0.4167, 0.6667, 0.3333, 0.6667, 0.3333, 0.5, 0.4167, 0.6667, 0.4167, 0.8333, 0.3333, 0.8333, 0.3333, 0.6667, 0.5, 0.5, 0.5, 0.6667, 0.4167, 0.6667, 0.4167, 0.5, 0.5, 0.6667, 0.5, 0.8333, 0.4167, 0.8333, 0.4167, 0.6667, 0.5833, 0.5, 0.5833, 0.6667, 0.5, 0.6667, 0.5, 0.5, 0.5833, 0.6667, 0.5833, 0.8333, 0.5, 0.8333, 0.5, 0.6667, 0.6667, 0.5, 0.6667, 0.6667, 0.5833, 0.6667, 0.5833, 0.5, 0.6667, 0.6667, 0.6667, 0.8333, 0.5833, 0.8333, 0.5833, 0.6667, 0.75, 0.5, 0.75, 0.6667, 0.6667, 0.6667, 0.6667, 0.5, 0.75, 0.6667, 0.75, 0.8333, 0.6667, 0.8333, 0.6667, 0.6667, 0.8333, 0.5, 0.8333, 0.6667, 0.75, 0.6667, 0.75, 0.5, 0.8333, 0.6667, 0.8333, 0.8333, 0.75, 0.8333, 0.75, 0.6667, 0.9167, 0.5, 0.9167, 0.6667, 0.8333, 0.6667, 0.8333, 0.5, 0.9167, 0.6667, 0.9167, 0.8333, 0.8333, 0.8333, 0.8333, 0.6667, 1.0, 0.5, 1.0, 0.6667, 0.9167, 0.6667, 0.9167, 0.5, 1.0, 0.6667, 1.0, 0.8333, 0.9167, 0.8333, 0.9167, 0.6667])
me_cylinder_004.materials.append(mat_wheel)
me_cylinder_004.use_remesh_fix_poles = True
me_cylinder_004.use_remesh_preserve_attributes = False
me_cylinder_004.use_mirror_vertex_groups = False
me_cylinder_004.update()

# ---- objects
ob_carriage = bpy.data.objects.new('Carriage', me_cube_001)
ob_socket = bpy.data.objects.new('Socket', me_cube_002)
ob_whell = bpy.data.objects.new('Whell', me_cylinder)
ob_socket_002 = bpy.data.objects.new('Socket.002', me_cube_007)
ob_whell_002 = bpy.data.objects.new('Whell.002', me_cylinder_002)
ob_socket_003 = bpy.data.objects.new('Socket.003', me_cube_008)
ob_whell_003 = bpy.data.objects.new('Whell.003', me_cylinder_003)
ob_socket_004 = bpy.data.objects.new('Socket.004', me_cube_009)
ob_whell_004 = bpy.data.objects.new('Whell.004', me_cylinder_004)

# ---- transforms, parenting, visibility, modifiers, constraints
ob_carriage.location = (0.0, 0.0, 0.8)
ob_carriage.lineart.crease_threshold = 0.0
ob_socket.location = (-0.7, 0.4, 0.2)
ob_socket.lineart.crease_threshold = 0.0
ob_whell.location = (-0.7, 0.4, 0.12)
ob_whell.lineart.crease_threshold = 0.0
ob_socket_002.location = (0.7, 0.4, 0.2)
ob_socket_002.lineart.crease_threshold = 0.0
ob_whell_002.location = (0.7, 0.4, 0.12)
ob_whell_002.lineart.crease_threshold = 0.0
ob_socket_003.location = (0.7, -0.4, 0.2)
ob_socket_003.lineart.crease_threshold = 0.0
ob_whell_003.location = (0.7, -0.4, 0.12)
ob_whell_003.lineart.crease_threshold = 0.0
ob_socket_004.location = (-0.7, -0.4, 0.2)
ob_socket_004.lineart.crease_threshold = 0.0
ob_whell_004.location = (-0.7, -0.4, 0.12)
ob_whell_004.lineart.crease_threshold = 0.0

# ---- collection membership
col_collection.objects.link(ob_carriage)
col_wheel.objects.link(ob_socket)
col_wheel.objects.link(ob_whell)
col_wheel_002.objects.link(ob_socket_002)
col_wheel_002.objects.link(ob_whell_002)
col_wheel_003.objects.link(ob_socket_003)
col_wheel_003.objects.link(ob_whell_003)
col_wheel_004.objects.link(ob_socket_004)
col_wheel_004.objects.link(ob_whell_004)

# ---- scene / render settings (as saved in the file)
scene.frame_start = 1; scene.frame_end = 250; scene.frame_set(20)
scene.render.engine = 'BLENDER_EEVEE_NEXT'
scene.cycles.use_denoising = False
scene.cycles.samples = 128
scene.cycles.sampling_pattern = 'TABULATED_SOBOL'
scene.cycles.use_adaptive_sampling = False
scene.cycles.use_light_tree = False
scene.view_settings.view_transform = 'Filmic'
bpy.context.view_layer.update()

# ---- added for rendering (the .blend has no active camera and no usable light): camera, sun
cam_auto = bpy.data.cameras.new('AutoCamera')
cam_auto.lens = 50.0
cam_auto.sensor_width = 36.0
cam_auto.clip_end = 1000.0
ob_auto_camera = bpy.data.objects.new('AutoCamera', cam_auto)
scene.collection.objects.link(ob_auto_camera)
ob_auto_camera.location = (2.51505, -3.01805, 2.66204)
ob_auto_camera.rotation_euler = (1.09748, -7.21219e-08, 0.694738)
scene.camera = ob_auto_camera
light_auto_sun = bpy.data.lights.new('AutoSun', 'SUN')
light_auto_sun.energy = 3.0
light_auto_sun.angle = 0.0523599
ob_auto_sun = bpy.data.objects.new('AutoSun', light_auto_sun)
scene.collection.objects.link(ob_auto_sun)
ob_auto_sun.rotation_euler = (0.872665, 0.174533, 0.523599)
bpy.context.view_layer.update()
